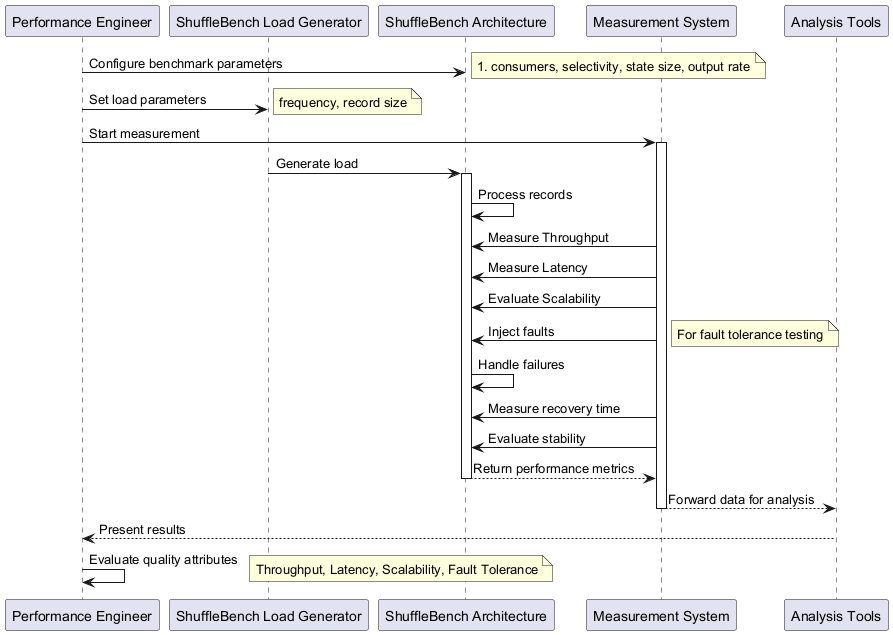

The diagram above was rendered by PlantUML. Its source (embedded in the PNG):
@startuml
participant "Performance Engineer" as PE
participant "ShuffleBench Load Generator" as SLG
participant "ShuffleBench Architecture" as SA
participant "Measurement System" as MS
participant "Analysis Tools" as AT

PE -> SA: Configure benchmark parameters
note right: #consumers, selectivity, state size, output rate

PE -> SLG: Set load parameters
note right: frequency, record size

PE -> MS: Start measurement
activate MS

SLG -> SA: Generate load
activate SA
SA -> SA: Process records

MS -> SA: Measure Throughput
MS -> SA: Measure Latency
MS -> SA: Evaluate Scalability

MS -> SA: Inject faults
note right: For fault tolerance testing
SA -> SA: Handle failures
MS -> SA: Measure recovery time
MS -> SA: Evaluate stability

SA --> MS: Return performance metrics
deactivate SA

MS --> AT: Forward data for analysis
deactivate MS

AT --> PE: Present results

PE -> PE: Evaluate quality attributes
note right: Throughput, Latency, Scalability, Fault Tolerance
@enduml